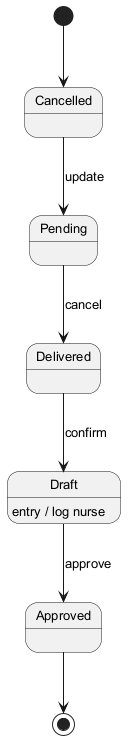

The diagram above was rendered by PlantUML. Its source (embedded in the PNG):
@startuml
skinparam defaultFontSize 13
[*] --> Cancelled
Cancelled --> Pending : update
Pending --> Delivered : cancel
Delivered --> Draft : confirm
Draft --> Approved : approve
Draft : entry / log nurse
Approved --> [*]
@enduml